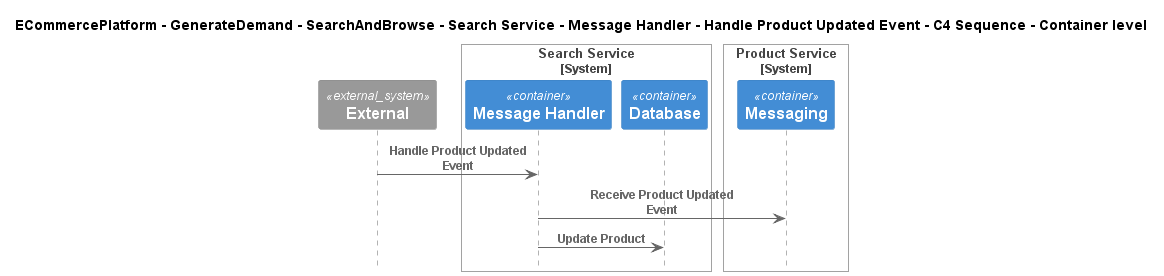

The diagram above was rendered by PlantUML. Its source (embedded in the PNG):
@startuml
!include ..\..\..\..\..\..\..\..\..\.c4s\C4_Sequence.puml

title ECommercePlatform - GenerateDemand - SearchAndBrowse - Search Service - Message Handler - Handle Product Updated Event - C4 Sequence - Container level

System_Ext(C4InterFlow.SoftwareSystems.ExternalSystem, "External", "")

System_Boundary(ECommercePlatform.GenerateDemand.SearchAndBrowse.SoftwareSystems.SearchService, "Search Service")
    Container(ECommercePlatform.GenerateDemand.SearchAndBrowse.SoftwareSystems.SearchService.Containers.MessageHandler, "Message Handler", "", "")
    Container(ECommercePlatform.GenerateDemand.SearchAndBrowse.SoftwareSystems.SearchService.Containers.Database, "Database", "", "")
Boundary_End()

System_Boundary(ECommercePlatform.CreateProduct.ProductInformationManagement.SoftwareSystems.ProductService, "Product Service")
    Container(ECommercePlatform.CreateProduct.ProductInformationManagement.SoftwareSystems.ProductService.Containers.Messaging, "Messaging", "", "")
Boundary_End()

Rel(C4InterFlow.SoftwareSystems.ExternalSystem, ECommercePlatform.GenerateDemand.SearchAndBrowse.SoftwareSystems.SearchService.Containers.MessageHandler, "Handle Product Updated Event")
Rel(ECommercePlatform.GenerateDemand.SearchAndBrowse.SoftwareSystems.SearchService.Containers.MessageHandler, ECommercePlatform.CreateProduct.ProductInformationManagement.SoftwareSystems.ProductService.Containers.Messaging, "Receive Product Updated Event")
Rel(ECommercePlatform.GenerateDemand.SearchAndBrowse.SoftwareSystems.SearchService.Containers.MessageHandler, ECommercePlatform.GenerateDemand.SearchAndBrowse.SoftwareSystems.SearchService.Containers.Database, "Update Product")


@enduml